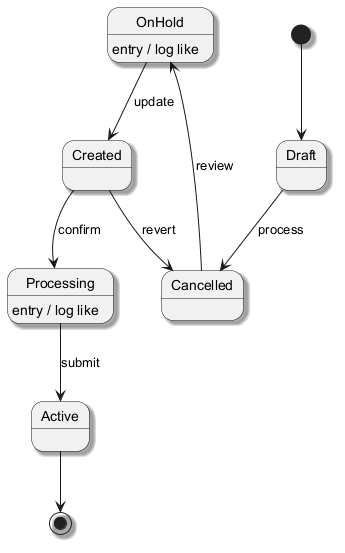

The diagram above was rendered by PlantUML. Its source (embedded in the PNG):
@startuml
skinparam backgroundColor #FFFFFF
skinparam classBackgroundColor #F3E5F5
skinparam classBorderColor #6A1B9A
skinparam shadowing true
[*] --> Draft
Draft --> Cancelled : process
Cancelled --> OnHold : review
OnHold --> Created : update
OnHold : entry / log like
Created --> Processing : confirm
Processing --> Active : submit
Processing : entry / log like
Created --> Cancelled : revert
Active --> [*]
@enduml